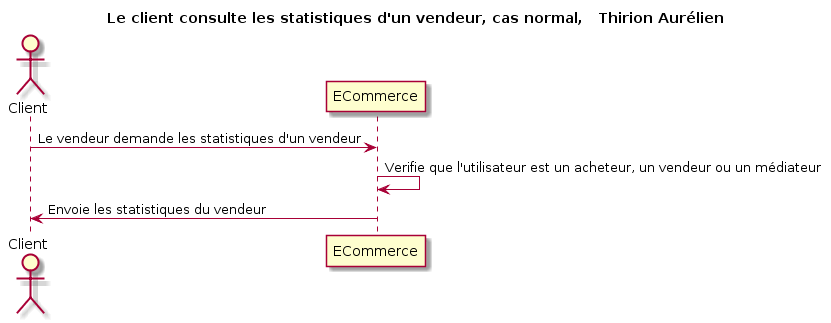

The diagram above was rendered by PlantUML. Its source (embedded in the PNG):
@startuml
title Le client consulte les statistiques d'un vendeur, cas normal,   Thirion Aurélien 

actor Client as v
participant ECommerce as e

v -> e: Le vendeur demande les statistiques d'un vendeur
e -> e: Verifie que l'utilisateur est un acheteur, un vendeur ou un médiateur
v <- e: Envoie les statistiques du vendeur
@enduml